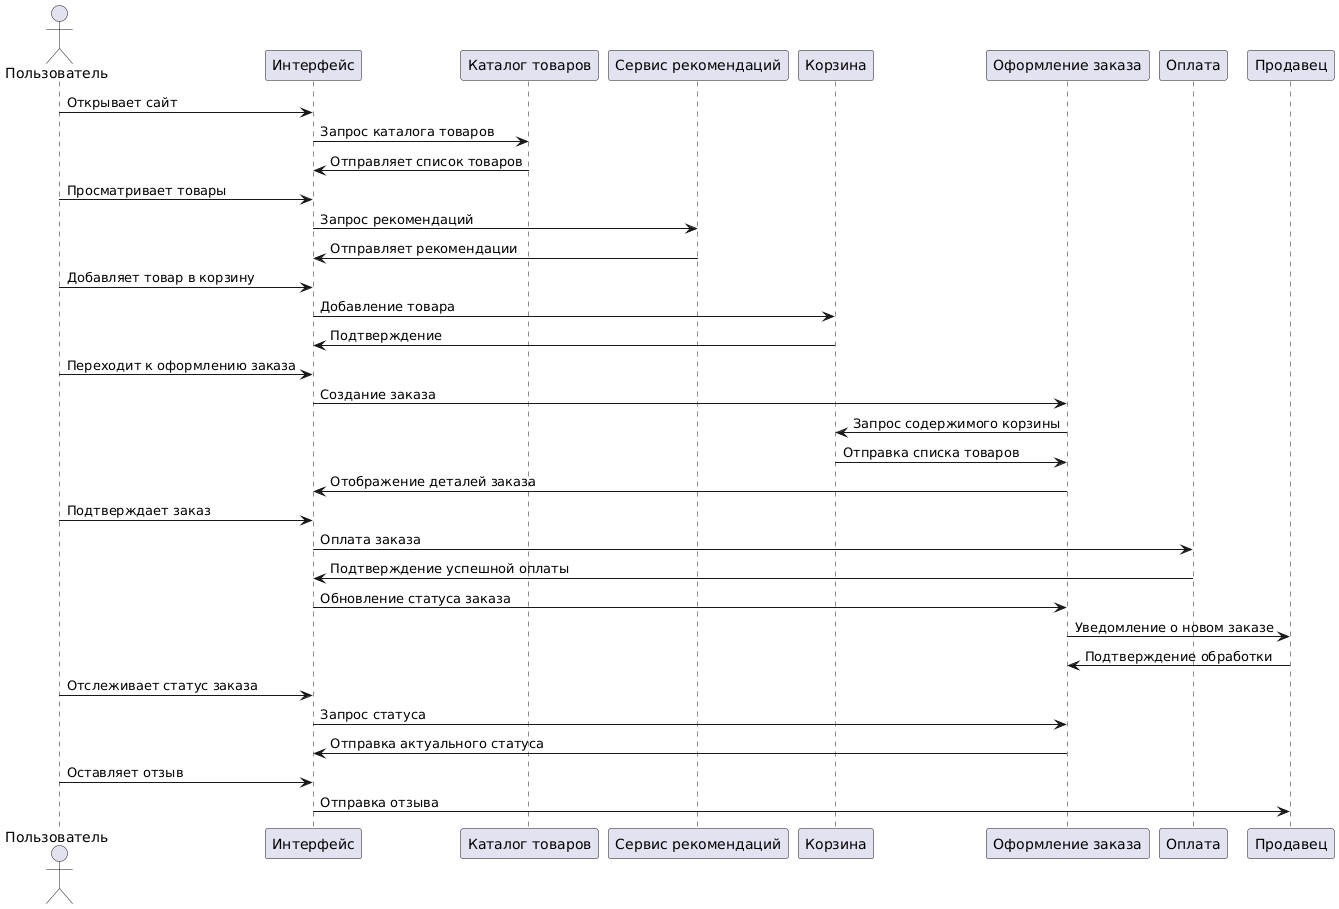

The diagram above was rendered by PlantUML. Its source (embedded in the PNG):
@startuml
actor Пользователь
participant "Интерфейс" as UI
participant "Каталог товаров" as Catalog
participant "Сервис рекомендаций" as Recommender
participant "Корзина" as Cart
participant "Оформление заказа" as Order
participant "Оплата" as Payment
participant "Продавец" as Seller

Пользователь -> UI: Открывает сайт
UI -> Catalog: Запрос каталога товаров
Catalog -> UI: Отправляет список товаров

Пользователь -> UI: Просматривает товары
UI -> Recommender: Запрос рекомендаций
Recommender -> UI: Отправляет рекомендации

Пользователь -> UI: Добавляет товар в корзину
UI -> Cart: Добавление товара
Cart -> UI: Подтверждение

Пользователь -> UI: Переходит к оформлению заказа
UI -> Order: Создание заказа
Order -> Cart: Запрос содержимого корзины
Cart -> Order: Отправка списка товаров
Order -> UI: Отображение деталей заказа

Пользователь -> UI: Подтверждает заказ
UI -> Payment: Оплата заказа
Payment -> UI: Подтверждение успешной оплаты
UI -> Order: Обновление статуса заказа

Order -> Seller: Уведомление о новом заказе
Seller -> Order: Подтверждение обработки

Пользователь -> UI: Отслеживает статус заказа
UI -> Order: Запрос статуса
Order -> UI: Отправка актуального статуса

Пользователь -> UI: Оставляет отзыв
UI -> Seller: Отправка отзыва
@enduml